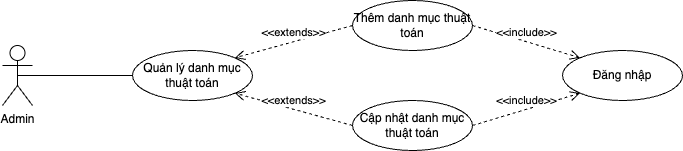

The diagram above was exported from draw.io. Its source (the exported page's mxGraphModel, read from the mxfile embedded in the PNG):
<mxGraphModel dx="1306" dy="851" grid="1" gridSize="10" guides="1" tooltips="1" connect="1" arrows="1" fold="1" page="1" pageScale="1" pageWidth="827" pageHeight="1169" math="0" shadow="0">
  <root>
    <mxCell id="0" />
    <mxCell id="1" parent="0" />
    <mxCell id="Dgxd3ssXMx7-uIpw6Hv0-1" value="Admin" style="shape=umlActor;verticalLabelPosition=bottom;verticalAlign=top;html=1;outlineConnect=0;" parent="1" vertex="1">
      <mxGeometry x="140" y="320" width="30" height="60" as="geometry" />
    </mxCell>
    <mxCell id="Dgxd3ssXMx7-uIpw6Hv0-2" value="Quản lý danh mục thuật toán" style="ellipse;whiteSpace=wrap;html=1;" parent="1" vertex="1">
      <mxGeometry x="270" y="325" width="120" height="50" as="geometry" />
    </mxCell>
    <mxCell id="Dgxd3ssXMx7-uIpw6Hv0-4" value="" style="endArrow=none;html=1;rounded=0;exitX=0.5;exitY=0.5;exitDx=0;exitDy=0;exitPerimeter=0;entryX=0;entryY=0.5;entryDx=0;entryDy=0;" parent="1" source="Dgxd3ssXMx7-uIpw6Hv0-1" target="Dgxd3ssXMx7-uIpw6Hv0-2" edge="1">
      <mxGeometry width="50" height="50" relative="1" as="geometry">
        <mxPoint x="390" y="460" as="sourcePoint" />
        <mxPoint x="440" y="410" as="targetPoint" />
      </mxGeometry>
    </mxCell>
    <mxCell id="Dgxd3ssXMx7-uIpw6Hv0-6" value="Thêm danh mục thuật toán" style="ellipse;whiteSpace=wrap;html=1;" parent="1" vertex="1">
      <mxGeometry x="490" y="275" width="120" height="50" as="geometry" />
    </mxCell>
    <mxCell id="Dgxd3ssXMx7-uIpw6Hv0-8" value="&amp;lt;&amp;lt;extends&amp;gt;&amp;gt;" style="html=1;verticalAlign=bottom;endArrow=open;dashed=1;endSize=8;rounded=0;exitX=0;exitY=0.5;exitDx=0;exitDy=0;entryX=1;entryY=0;entryDx=0;entryDy=0;" parent="1" source="Dgxd3ssXMx7-uIpw6Hv0-6" target="Dgxd3ssXMx7-uIpw6Hv0-2" edge="1">
      <mxGeometry relative="1" as="geometry">
        <mxPoint x="450" y="440" as="sourcePoint" />
        <mxPoint x="370" y="440" as="targetPoint" />
      </mxGeometry>
    </mxCell>
    <mxCell id="Dgxd3ssXMx7-uIpw6Hv0-9" value="&amp;lt;&amp;lt;extends&amp;gt;&amp;gt;" style="html=1;verticalAlign=bottom;endArrow=open;dashed=1;endSize=8;rounded=0;entryX=1;entryY=1;entryDx=0;entryDy=0;exitX=0;exitY=0.5;exitDx=0;exitDy=0;" parent="1" source="Dgxd3ssXMx7-uIpw6Hv0-10" target="Dgxd3ssXMx7-uIpw6Hv0-2" edge="1">
      <mxGeometry relative="1" as="geometry">
        <mxPoint x="490" y="400" as="sourcePoint" />
        <mxPoint x="382.42640687119297" y="342.3223304703363" as="targetPoint" />
      </mxGeometry>
    </mxCell>
    <mxCell id="Dgxd3ssXMx7-uIpw6Hv0-10" value="Cập nhật danh mục thuật toán" style="ellipse;whiteSpace=wrap;html=1;" parent="1" vertex="1">
      <mxGeometry x="490" y="375" width="120" height="50" as="geometry" />
    </mxCell>
    <mxCell id="Dgxd3ssXMx7-uIpw6Hv0-11" value="Đăng nhập" style="ellipse;whiteSpace=wrap;html=1;" parent="1" vertex="1">
      <mxGeometry x="700" y="325" width="120" height="50" as="geometry" />
    </mxCell>
    <mxCell id="Dgxd3ssXMx7-uIpw6Hv0-12" value="&amp;lt;&amp;lt;include&amp;gt;&amp;gt;" style="html=1;verticalAlign=bottom;endArrow=open;dashed=1;endSize=8;rounded=0;exitX=1;exitY=0.5;exitDx=0;exitDy=0;entryX=0;entryY=0;entryDx=0;entryDy=0;" parent="1" source="Dgxd3ssXMx7-uIpw6Hv0-6" target="Dgxd3ssXMx7-uIpw6Hv0-11" edge="1">
      <mxGeometry relative="1" as="geometry">
        <mxPoint x="500" y="310" as="sourcePoint" />
        <mxPoint x="382.42640687119297" y="342.3223304703363" as="targetPoint" />
      </mxGeometry>
    </mxCell>
    <mxCell id="Dgxd3ssXMx7-uIpw6Hv0-14" value="&amp;lt;&amp;lt;include&amp;gt;&amp;gt;" style="html=1;verticalAlign=bottom;endArrow=open;dashed=1;endSize=8;rounded=0;exitX=1;exitY=0.5;exitDx=0;exitDy=0;entryX=0;entryY=1;entryDx=0;entryDy=0;" parent="1" source="Dgxd3ssXMx7-uIpw6Hv0-10" target="Dgxd3ssXMx7-uIpw6Hv0-11" edge="1">
      <mxGeometry relative="1" as="geometry">
        <mxPoint x="620" y="310" as="sourcePoint" />
        <mxPoint x="727.573593128807" y="342.3223304703363" as="targetPoint" />
      </mxGeometry>
    </mxCell>
  </root>
</mxGraphModel>